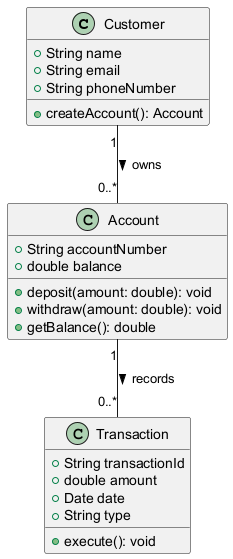

The diagram above was rendered by PlantUML. Its source (embedded in the PNG):
@startuml
class Customer {
    +String name
    +String email
    +String phoneNumber
    +createAccount(): Account
}

class Account {
    +String accountNumber
    +double balance
    +deposit(amount: double): void
    +withdraw(amount: double): void
    +getBalance(): double
}

class Transaction {
    +String transactionId
    +double amount
    +Date date
    +String type
    +execute(): void
}

Customer "1" -- "0..*" Account : owns >
Account "1" -- "0..*" Transaction : records >
@enduml